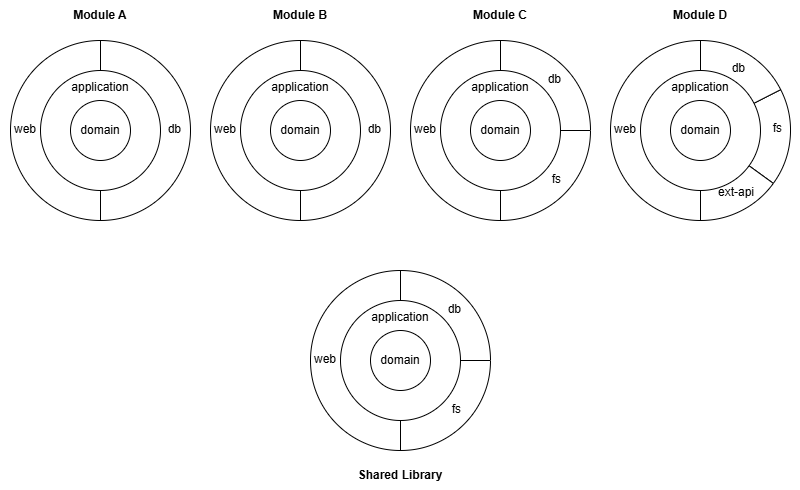

The diagram above was exported from draw.io. Its source (the exported page's mxGraphModel, read from the mxfile embedded in the PNG):
<mxGraphModel dx="1520" dy="742" grid="1" gridSize="10" guides="1" tooltips="1" connect="1" arrows="1" fold="1" page="1" pageScale="1" pageWidth="827" pageHeight="1169" math="0" shadow="0">
  <root>
    <mxCell id="ZAxXT_o577xOQ3NyZ-S_-0" />
    <mxCell id="ZAxXT_o577xOQ3NyZ-S_-1" parent="ZAxXT_o577xOQ3NyZ-S_-0" />
    <mxCell id="ZAxXT_o577xOQ3NyZ-S_-2" value="" style="rounded=0;whiteSpace=wrap;html=1;strokeColor=none;fillColor=none;" parent="ZAxXT_o577xOQ3NyZ-S_-1" vertex="1">
      <mxGeometry x="10" y="10" width="800" height="490" as="geometry" />
    </mxCell>
    <mxCell id="ZAxXT_o577xOQ3NyZ-S_-3" value="&lt;b&gt;Module A&lt;/b&gt;" style="rounded=0;whiteSpace=wrap;html=1;strokeColor=none;fillColor=none;" parent="ZAxXT_o577xOQ3NyZ-S_-1" vertex="1">
      <mxGeometry x="20" y="10" width="180" height="30" as="geometry" />
    </mxCell>
    <mxCell id="ZAxXT_o577xOQ3NyZ-S_-4" value="&lt;b&gt;Module B&lt;/b&gt;" style="rounded=0;whiteSpace=wrap;html=1;strokeColor=none;fillColor=none;" parent="ZAxXT_o577xOQ3NyZ-S_-1" vertex="1">
      <mxGeometry x="220" y="10" width="180" height="30" as="geometry" />
    </mxCell>
    <mxCell id="ZAxXT_o577xOQ3NyZ-S_-5" value="&lt;b&gt;Module C&lt;/b&gt;" style="rounded=0;whiteSpace=wrap;html=1;strokeColor=none;fillColor=none;" parent="ZAxXT_o577xOQ3NyZ-S_-1" vertex="1">
      <mxGeometry x="420" y="10" width="180" height="30" as="geometry" />
    </mxCell>
    <mxCell id="ZAxXT_o577xOQ3NyZ-S_-6" value="&lt;b&gt;Module D&lt;/b&gt;" style="rounded=0;whiteSpace=wrap;html=1;strokeColor=none;fillColor=none;" parent="ZAxXT_o577xOQ3NyZ-S_-1" vertex="1">
      <mxGeometry x="620" y="10" width="180" height="30" as="geometry" />
    </mxCell>
    <mxCell id="ZAxXT_o577xOQ3NyZ-S_-7" value="" style="group" parent="ZAxXT_o577xOQ3NyZ-S_-1" vertex="1" connectable="0">
      <mxGeometry x="420" y="50" width="180" height="180" as="geometry" />
    </mxCell>
    <mxCell id="ZAxXT_o577xOQ3NyZ-S_-8" value="web" style="verticalLabelPosition=bottom;verticalAlign=top;html=1;shape=mxgraph.basic.pie;startAngle=0.5;endAngle=1;align=left;spacingLeft=2;spacingBottom=0;spacingTop=-105;" parent="ZAxXT_o577xOQ3NyZ-S_-7" vertex="1">
      <mxGeometry width="180" height="180" as="geometry" />
    </mxCell>
    <mxCell id="ZAxXT_o577xOQ3NyZ-S_-9" value="fs" style="verticalLabelPosition=bottom;verticalAlign=top;html=1;shape=mxgraph.basic.pie;startAngle=0.25;endAngle=0.5;align=right;spacingTop=-55;spacingRight=28;" parent="ZAxXT_o577xOQ3NyZ-S_-7" vertex="1">
      <mxGeometry width="180" height="180" as="geometry" />
    </mxCell>
    <mxCell id="ZAxXT_o577xOQ3NyZ-S_-10" value="db" style="verticalLabelPosition=bottom;verticalAlign=top;html=1;shape=mxgraph.basic.pie;startAngle=0;endAngle=0.25;align=right;spacingTop=-155;spacingRight=28;" parent="ZAxXT_o577xOQ3NyZ-S_-7" vertex="1">
      <mxGeometry width="180" height="180" as="geometry" />
    </mxCell>
    <mxCell id="ZAxXT_o577xOQ3NyZ-S_-11" value="application" style="ellipse;whiteSpace=wrap;html=1;aspect=fixed;verticalAlign=top;spacingTop=3;" parent="ZAxXT_o577xOQ3NyZ-S_-7" vertex="1">
      <mxGeometry x="30" y="30" width="120" height="120" as="geometry" />
    </mxCell>
    <mxCell id="ZAxXT_o577xOQ3NyZ-S_-12" value="domain" style="ellipse;whiteSpace=wrap;html=1;aspect=fixed;" parent="ZAxXT_o577xOQ3NyZ-S_-7" vertex="1">
      <mxGeometry x="60" y="60" width="60" height="60" as="geometry" />
    </mxCell>
    <mxCell id="ZAxXT_o577xOQ3NyZ-S_-19" value="" style="group" parent="ZAxXT_o577xOQ3NyZ-S_-1" vertex="1" connectable="0">
      <mxGeometry x="220" y="50" width="180" height="180" as="geometry" />
    </mxCell>
    <mxCell id="ZAxXT_o577xOQ3NyZ-S_-20" value="web" style="verticalLabelPosition=bottom;verticalAlign=top;html=1;shape=mxgraph.basic.pie;startAngle=0.5;endAngle=1;align=left;spacingLeft=2;spacingBottom=0;spacingTop=-105;" parent="ZAxXT_o577xOQ3NyZ-S_-19" vertex="1">
      <mxGeometry width="180" height="180" as="geometry" />
    </mxCell>
    <mxCell id="ZAxXT_o577xOQ3NyZ-S_-21" value="db" style="verticalLabelPosition=bottom;verticalAlign=top;html=1;shape=mxgraph.basic.pie;startAngle=0;endAngle=0.5;align=right;spacingTop=-105;spacingRight=8;" parent="ZAxXT_o577xOQ3NyZ-S_-19" vertex="1">
      <mxGeometry width="180" height="180" as="geometry" />
    </mxCell>
    <mxCell id="ZAxXT_o577xOQ3NyZ-S_-22" value="application" style="ellipse;whiteSpace=wrap;html=1;aspect=fixed;verticalAlign=top;spacingTop=3;" parent="ZAxXT_o577xOQ3NyZ-S_-19" vertex="1">
      <mxGeometry x="30" y="30" width="120" height="120" as="geometry" />
    </mxCell>
    <mxCell id="ZAxXT_o577xOQ3NyZ-S_-23" value="domain" style="ellipse;whiteSpace=wrap;html=1;aspect=fixed;" parent="ZAxXT_o577xOQ3NyZ-S_-19" vertex="1">
      <mxGeometry x="60" y="60" width="60" height="60" as="geometry" />
    </mxCell>
    <mxCell id="ZAxXT_o577xOQ3NyZ-S_-24" value="Shared Library" style="rounded=0;whiteSpace=wrap;html=1;strokeColor=none;fontStyle=1;fillColor=none;" parent="ZAxXT_o577xOQ3NyZ-S_-1" vertex="1">
      <mxGeometry x="320" y="470" width="180" height="30" as="geometry" />
    </mxCell>
    <mxCell id="ZAxXT_o577xOQ3NyZ-S_-25" value="" style="group" parent="ZAxXT_o577xOQ3NyZ-S_-1" vertex="1" connectable="0">
      <mxGeometry x="320" y="280" width="180" height="180" as="geometry" />
    </mxCell>
    <mxCell id="ZAxXT_o577xOQ3NyZ-S_-26" value="web" style="verticalLabelPosition=bottom;verticalAlign=top;html=1;shape=mxgraph.basic.pie;startAngle=0.5;endAngle=1;align=left;spacingLeft=2;spacingBottom=0;spacingTop=-105;" parent="ZAxXT_o577xOQ3NyZ-S_-25" vertex="1">
      <mxGeometry width="180" height="180" as="geometry" />
    </mxCell>
    <mxCell id="ZAxXT_o577xOQ3NyZ-S_-27" value="fs" style="verticalLabelPosition=bottom;verticalAlign=top;html=1;shape=mxgraph.basic.pie;startAngle=0.25;endAngle=0.5;align=right;spacingTop=-55;spacingRight=28;" parent="ZAxXT_o577xOQ3NyZ-S_-25" vertex="1">
      <mxGeometry width="180" height="180" as="geometry" />
    </mxCell>
    <mxCell id="ZAxXT_o577xOQ3NyZ-S_-28" value="db" style="verticalLabelPosition=bottom;verticalAlign=top;html=1;shape=mxgraph.basic.pie;startAngle=0;endAngle=0.25;align=right;spacingTop=-155;spacingRight=28;" parent="ZAxXT_o577xOQ3NyZ-S_-25" vertex="1">
      <mxGeometry width="180" height="180" as="geometry" />
    </mxCell>
    <mxCell id="ZAxXT_o577xOQ3NyZ-S_-29" value="application" style="ellipse;whiteSpace=wrap;html=1;aspect=fixed;verticalAlign=top;spacingTop=3;" parent="ZAxXT_o577xOQ3NyZ-S_-25" vertex="1">
      <mxGeometry x="30" y="30" width="120" height="120" as="geometry" />
    </mxCell>
    <mxCell id="ZAxXT_o577xOQ3NyZ-S_-30" value="domain" style="ellipse;whiteSpace=wrap;html=1;aspect=fixed;" parent="ZAxXT_o577xOQ3NyZ-S_-25" vertex="1">
      <mxGeometry x="60" y="60" width="60" height="60" as="geometry" />
    </mxCell>
    <mxCell id="ZAxXT_o577xOQ3NyZ-S_-31" value="web" style="verticalLabelPosition=bottom;verticalAlign=top;html=1;shape=mxgraph.basic.pie;startAngle=0.5;endAngle=1;align=left;spacingLeft=2;spacingBottom=0;spacingTop=-105;" parent="ZAxXT_o577xOQ3NyZ-S_-1" vertex="1">
      <mxGeometry x="20" y="50" width="180" height="180" as="geometry" />
    </mxCell>
    <mxCell id="ZAxXT_o577xOQ3NyZ-S_-32" value="db" style="verticalLabelPosition=bottom;verticalAlign=top;html=1;shape=mxgraph.basic.pie;startAngle=0;endAngle=0.5;align=right;spacingTop=-105;spacingRight=8;" parent="ZAxXT_o577xOQ3NyZ-S_-1" vertex="1">
      <mxGeometry x="20" y="50" width="180" height="180" as="geometry" />
    </mxCell>
    <mxCell id="ZAxXT_o577xOQ3NyZ-S_-33" value="application" style="ellipse;whiteSpace=wrap;html=1;aspect=fixed;verticalAlign=top;spacingTop=3;" parent="ZAxXT_o577xOQ3NyZ-S_-1" vertex="1">
      <mxGeometry x="50" y="80" width="120" height="120" as="geometry" />
    </mxCell>
    <mxCell id="ZAxXT_o577xOQ3NyZ-S_-34" value="domain" style="ellipse;whiteSpace=wrap;html=1;aspect=fixed;" parent="ZAxXT_o577xOQ3NyZ-S_-1" vertex="1">
      <mxGeometry x="80" y="110" width="60" height="60" as="geometry" />
    </mxCell>
    <mxCell id="E8GLU4NCwIus4wVjesqH-7" value="" style="group" parent="ZAxXT_o577xOQ3NyZ-S_-1" vertex="1" connectable="0">
      <mxGeometry x="620" y="50" width="180" height="180" as="geometry" />
    </mxCell>
    <mxCell id="E8GLU4NCwIus4wVjesqH-6" value="&lt;span style=&quot;background-color: initial;&quot;&gt;fs&lt;/span&gt;" style="verticalLabelPosition=bottom;verticalAlign=top;html=1;shape=mxgraph.basic.pie;startAngle=0.175;endAngle=0.35;align=right;spacingTop=-106;spacingRight=7;" parent="E8GLU4NCwIus4wVjesqH-7" vertex="1">
      <mxGeometry width="180" height="180" as="geometry" />
    </mxCell>
    <mxCell id="E8GLU4NCwIus4wVjesqH-1" value="web" style="verticalLabelPosition=bottom;verticalAlign=top;html=1;shape=mxgraph.basic.pie;startAngle=0.5;endAngle=1;align=left;spacingLeft=2;spacingBottom=0;spacingTop=-105;" parent="E8GLU4NCwIus4wVjesqH-7" vertex="1">
      <mxGeometry width="180" height="180" as="geometry" />
    </mxCell>
    <mxCell id="E8GLU4NCwIus4wVjesqH-2" value="ext-api" style="verticalLabelPosition=bottom;verticalAlign=top;html=1;shape=mxgraph.basic.pie;startAngle=0.35;endAngle=0.5;align=right;spacingTop=-42;spacingRight=35;" parent="E8GLU4NCwIus4wVjesqH-7" vertex="1">
      <mxGeometry width="180" height="180" as="geometry" />
    </mxCell>
    <mxCell id="E8GLU4NCwIus4wVjesqH-3" value="db" style="verticalLabelPosition=bottom;verticalAlign=top;html=1;shape=mxgraph.basic.pie;startAngle=0;endAngle=0.175;align=right;spacingTop=-166;spacingRight=44;" parent="E8GLU4NCwIus4wVjesqH-7" vertex="1">
      <mxGeometry width="180" height="180" as="geometry" />
    </mxCell>
    <mxCell id="E8GLU4NCwIus4wVjesqH-4" value="application" style="ellipse;whiteSpace=wrap;html=1;aspect=fixed;verticalAlign=top;spacingTop=3;" parent="E8GLU4NCwIus4wVjesqH-7" vertex="1">
      <mxGeometry x="30" y="30" width="120" height="120" as="geometry" />
    </mxCell>
    <mxCell id="E8GLU4NCwIus4wVjesqH-5" value="domain" style="ellipse;whiteSpace=wrap;html=1;aspect=fixed;" parent="E8GLU4NCwIus4wVjesqH-7" vertex="1">
      <mxGeometry x="60" y="60" width="60" height="60" as="geometry" />
    </mxCell>
  </root>
</mxGraphModel>